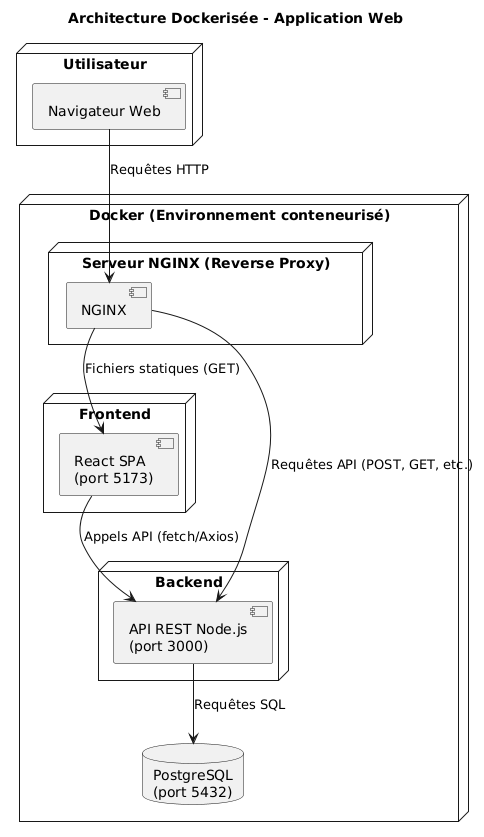

The diagram above was rendered by PlantUML. Its source (embedded in the PNG):
@startuml
title Architecture Dockerisée - Application Web

' --- Utilisateur ---
node "Utilisateur" {
  [Navigateur Web]
}

' --- Environnement Docker ---
node "Docker (Environnement conteneurisé)" {

  node "Serveur NGINX (Reverse Proxy)" {
    component "NGINX" as nginx
  }

  node "Frontend" {
    component "React SPA\n(port 5173)" as frontend
  }

  node "Backend" {
    component "API REST Node.js\n(port 3000)" as backend
  }

  database "PostgreSQL\n(port 5432)" as db
}

' --- Connexions ---
[Navigateur Web] --> nginx : Requêtes HTTP
nginx --> frontend : Fichiers statiques (GET)
nginx --> backend : Requêtes API (POST, GET, etc.)
frontend --> backend : Appels API (fetch/Axios)
backend --> db : Requêtes SQL
@enduml